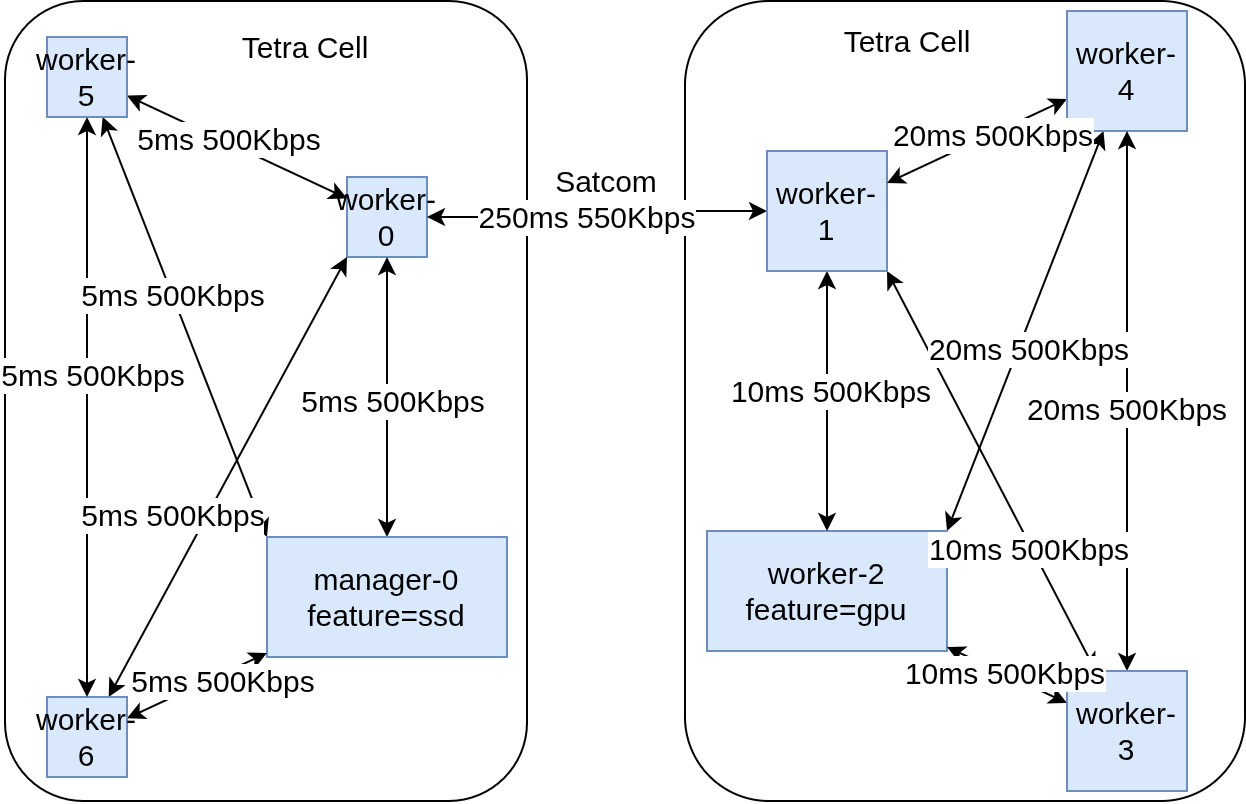

The diagram above was exported from draw.io. Its source (the exported page's mxGraphModel, read from the mxfile embedded in the PNG):
<mxGraphModel dx="1187" dy="1549" grid="1" gridSize="10" guides="1" tooltips="1" connect="1" arrows="1" fold="1" page="1" pageScale="1" pageWidth="850" pageHeight="1100" math="0" shadow="0">
  <root>
    <mxCell id="0" />
    <mxCell id="1" parent="0" />
    <mxCell id="2" connectable="0" parent="1" style="group;fontSize=15;" value="" vertex="1">
      <mxGeometry height="400" width="261" x="870" y="820" as="geometry" />
    </mxCell>
    <mxCell id="3" parent="2" style="rounded=1;whiteSpace=wrap;html=1;fontSize=15;" value="" vertex="1">
      <mxGeometry height="400" width="261" as="geometry" />
    </mxCell>
    <mxCell id="4" parent="2" style="rounded=0;whiteSpace=wrap;html=1;fillColor=#dae8fc;strokeColor=#6c8ebf;fontSize=15;" value="worker-0" vertex="1">
      <mxGeometry height="40" width="40" x="171" y="88" as="geometry" />
    </mxCell>
    <mxCell id="5" edge="1" parent="2" source="7" style="edgeStyle=orthogonalEdgeStyle;rounded=0;orthogonalLoop=1;jettySize=auto;html=1;startArrow=classic;startFill=1;fontSize=15;" target="4">
      <mxGeometry relative="1" as="geometry" />
    </mxCell>
    <mxCell id="6" edge="1" parent="2" source="7" style="rounded=0;orthogonalLoop=1;jettySize=auto;html=1;exitX=0;exitY=0;exitDx=0;exitDy=0;startArrow=classic;startFill=1;fontSize=15;" target="13">
      <mxGeometry relative="1" as="geometry" />
    </mxCell>
    <mxCell id="7" parent="2" style="rounded=0;whiteSpace=wrap;html=1;fillColor=#dae8fc;strokeColor=#6c8ebf;fontSize=15;" value="manager-0&lt;div&gt;feature=ssd&lt;/div&gt;" vertex="1">
      <mxGeometry height="60" width="120" x="131" y="268" as="geometry" />
    </mxCell>
    <mxCell id="8" edge="1" parent="2" source="10" style="rounded=0;orthogonalLoop=1;jettySize=auto;html=1;startArrow=classic;startFill=1;fontSize=15;" target="7">
      <mxGeometry relative="1" as="geometry" />
    </mxCell>
    <mxCell id="9" edge="1" parent="2" source="10" style="rounded=0;orthogonalLoop=1;jettySize=auto;html=1;startArrow=classic;startFill=1;entryX=0;entryY=1;entryDx=0;entryDy=0;fontSize=15;" target="4">
      <mxGeometry relative="1" as="geometry" />
    </mxCell>
    <mxCell id="10" parent="2" style="rounded=0;whiteSpace=wrap;html=1;fillColor=#dae8fc;strokeColor=#6c8ebf;fontSize=15;" value="worker-6" vertex="1">
      <mxGeometry height="40" width="40" x="21" y="348" as="geometry" />
    </mxCell>
    <mxCell id="11" edge="1" parent="2" source="13" style="rounded=0;orthogonalLoop=1;jettySize=auto;html=1;startArrow=classic;startFill=1;fontSize=15;" target="4">
      <mxGeometry relative="1" as="geometry" />
    </mxCell>
    <mxCell id="12" edge="1" parent="2" source="13" style="edgeStyle=orthogonalEdgeStyle;rounded=0;orthogonalLoop=1;jettySize=auto;html=1;startArrow=classic;startFill=1;fontSize=15;" target="10">
      <mxGeometry relative="1" as="geometry" />
    </mxCell>
    <mxCell id="13" parent="2" style="rounded=0;whiteSpace=wrap;html=1;fillColor=#dae8fc;strokeColor=#6c8ebf;fontSize=15;" value="worker-5" vertex="1">
      <mxGeometry height="40" width="40" x="21" y="18" as="geometry" />
    </mxCell>
    <mxCell id="14" connectable="0" parent="2" style="edgeLabel;html=1;align=center;verticalAlign=middle;resizable=0;points=[];fontSize=15;" value="5ms 5&lt;span style=&quot;background-color: light-dark(#ffffff, var(--ge-dark-color, #121212)); color: light-dark(rgb(0, 0, 0), rgb(255, 255, 255));&quot;&gt;00Kbps&lt;/span&gt;" vertex="1">
      <mxGeometry x="191" y="198" as="geometry">
        <mxPoint x="2" y="1" as="offset" />
      </mxGeometry>
    </mxCell>
    <mxCell id="15" connectable="0" parent="2" style="edgeLabel;html=1;align=center;verticalAlign=middle;resizable=0;points=[];fontSize=15;" value="5ms 500Kbps" vertex="1">
      <mxGeometry x="111" y="68" as="geometry" />
    </mxCell>
    <mxCell id="16" connectable="0" parent="2" style="edgeLabel;html=1;align=center;verticalAlign=middle;resizable=0;points=[];fontSize=15;" value="5ms 500Kbps" vertex="1">
      <mxGeometry x="106" y="341" as="geometry">
        <mxPoint x="2" y="-2" as="offset" />
      </mxGeometry>
    </mxCell>
    <mxCell id="17" connectable="0" parent="2" style="edgeLabel;html=1;align=center;verticalAlign=middle;resizable=0;points=[];fontSize=15;" value="5ms 500Kbps" vertex="1">
      <mxGeometry x="81" y="258" as="geometry">
        <mxPoint x="2" y="-2" as="offset" />
      </mxGeometry>
    </mxCell>
    <mxCell id="18" connectable="0" parent="2" style="edgeLabel;html=1;align=center;verticalAlign=middle;resizable=0;points=[];fontSize=15;" value="5ms 500Kbps" vertex="1">
      <mxGeometry x="41" y="188" as="geometry">
        <mxPoint x="2" y="-2" as="offset" />
      </mxGeometry>
    </mxCell>
    <mxCell id="19" connectable="0" parent="2" style="edgeLabel;html=1;align=center;verticalAlign=middle;resizable=0;points=[];fontSize=15;" value="5ms 500Kbps" vertex="1">
      <mxGeometry x="81" y="148" as="geometry">
        <mxPoint x="2" y="-2" as="offset" />
      </mxGeometry>
    </mxCell>
    <mxCell id="20" parent="2" style="text;html=1;whiteSpace=wrap;strokeColor=none;fillColor=none;align=center;verticalAlign=middle;rounded=0;fontSize=15;" value="Tetra Cell" vertex="1">
      <mxGeometry height="30" width="79" x="111" y="8" as="geometry" />
    </mxCell>
    <mxCell id="21" parent="1" style="rounded=1;whiteSpace=wrap;html=1;fontSize=15;" value="" vertex="1">
      <mxGeometry height="400" width="280" x="1210" y="820" as="geometry" />
    </mxCell>
    <mxCell id="22" edge="1" parent="1" source="23" style="rounded=0;orthogonalLoop=1;jettySize=auto;html=1;startArrow=classic;startFill=1;exitX=1;exitY=0;exitDx=0;exitDy=0;fontSize=15;" target="30">
      <mxGeometry relative="1" as="geometry" />
    </mxCell>
    <mxCell id="23" parent="1" style="rounded=0;whiteSpace=wrap;html=1;fillColor=#dae8fc;strokeColor=#6c8ebf;fontSize=15;" value="worker-2&lt;div&gt;feature=gpu&lt;/div&gt;" vertex="1">
      <mxGeometry height="60" width="120" x="1221" y="1085" as="geometry" />
    </mxCell>
    <mxCell id="24" edge="1" parent="1" source="28" style="edgeStyle=orthogonalEdgeStyle;rounded=0;orthogonalLoop=1;jettySize=auto;html=1;startArrow=classic;startFill=1;strokeColor=light-dark(#000000,#000000);fontSize=15;" target="4">
      <mxGeometry relative="1" as="geometry" />
    </mxCell>
    <mxCell id="25" connectable="0" parent="24" style="edgeLabel;html=1;align=center;verticalAlign=middle;resizable=0;points=[];fontSize=15;" value="250ms 550Kbps" vertex="1">
      <mxGeometry relative="1" x="0.0729" y="-1" as="geometry">
        <mxPoint x="-1" as="offset" />
      </mxGeometry>
    </mxCell>
    <mxCell id="26" edge="1" parent="1" source="28" style="edgeStyle=orthogonalEdgeStyle;rounded=0;orthogonalLoop=1;jettySize=auto;html=1;startArrow=classic;startFill=1;fontSize=15;" target="23">
      <mxGeometry relative="1" as="geometry" />
    </mxCell>
    <mxCell id="27" edge="1" parent="1" source="28" style="rounded=0;orthogonalLoop=1;jettySize=auto;html=1;startArrow=classic;startFill=1;exitX=1;exitY=1;exitDx=0;exitDy=0;fontSize=15;" target="33">
      <mxGeometry relative="1" as="geometry" />
    </mxCell>
    <mxCell id="28" parent="1" style="rounded=0;whiteSpace=wrap;html=1;fillColor=#dae8fc;strokeColor=#6c8ebf;fontSize=15;" value="worker-1" vertex="1">
      <mxGeometry height="60" width="60" x="1251" y="895" as="geometry" />
    </mxCell>
    <mxCell id="29" edge="1" parent="1" source="30" style="rounded=0;orthogonalLoop=1;jettySize=auto;html=1;startArrow=classic;startFill=1;fontSize=15;" target="28">
      <mxGeometry relative="1" as="geometry" />
    </mxCell>
    <mxCell id="30" parent="1" style="rounded=0;whiteSpace=wrap;html=1;fillColor=#dae8fc;strokeColor=#6c8ebf;fontSize=15;" value="worker-4" vertex="1">
      <mxGeometry height="60" width="60" x="1401" y="825" as="geometry" />
    </mxCell>
    <mxCell id="31" edge="1" parent="1" source="33" style="rounded=0;orthogonalLoop=1;jettySize=auto;html=1;startArrow=classic;startFill=1;fontSize=15;" target="23">
      <mxGeometry relative="1" as="geometry" />
    </mxCell>
    <mxCell id="32" edge="1" parent="1" source="33" style="edgeStyle=orthogonalEdgeStyle;rounded=0;orthogonalLoop=1;jettySize=auto;html=1;startArrow=classic;startFill=1;fontSize=15;" target="30">
      <mxGeometry relative="1" as="geometry" />
    </mxCell>
    <mxCell id="33" parent="1" style="rounded=0;whiteSpace=wrap;html=1;fillColor=#dae8fc;strokeColor=#6c8ebf;fontSize=15;" value="worker-3" vertex="1">
      <mxGeometry height="60" width="60" x="1401" y="1155" as="geometry" />
    </mxCell>
    <mxCell id="34" connectable="0" parent="1" style="edgeLabel;html=1;align=center;verticalAlign=middle;resizable=0;points=[];fontSize=15;" value="10ms 500Kbps" vertex="1">
      <mxGeometry x="1301" y="1025" as="geometry">
        <mxPoint x="-19" y="-11" as="offset" />
      </mxGeometry>
    </mxCell>
    <mxCell id="35" connectable="0" parent="1" style="edgeLabel;html=1;align=center;verticalAlign=middle;resizable=0;points=[];fontSize=15;" value="20ms 500Kbps" vertex="1">
      <mxGeometry x="1361" y="885" as="geometry">
        <mxPoint x="2" y="1" as="offset" />
      </mxGeometry>
    </mxCell>
    <mxCell id="36" connectable="0" parent="1" style="edgeLabel;html=1;align=center;verticalAlign=middle;resizable=0;points=[];fontSize=15;" value="20ms 500Kbps" vertex="1">
      <mxGeometry x="1421" y="1015" as="geometry">
        <mxPoint x="9" y="8" as="offset" />
      </mxGeometry>
    </mxCell>
    <mxCell id="37" connectable="0" parent="1" style="edgeLabel;html=1;align=center;verticalAlign=middle;resizable=0;points=[];fontSize=15;" value="10ms 500Kbps" vertex="1">
      <mxGeometry x="1361" y="1155" as="geometry">
        <mxPoint x="8" as="offset" />
      </mxGeometry>
    </mxCell>
    <mxCell id="38" connectable="0" parent="1" style="edgeLabel;html=1;align=center;verticalAlign=middle;resizable=0;points=[];fontSize=15;" value="20ms 500Kbps" vertex="1">
      <mxGeometry x="1461" y="1025" as="geometry">
        <mxPoint x="-80" y="-32" as="offset" />
      </mxGeometry>
    </mxCell>
    <mxCell id="39" connectable="0" parent="1" style="edgeLabel;html=1;align=center;verticalAlign=middle;resizable=0;points=[];fontSize=15;" value="10ms 500Kbps" vertex="1">
      <mxGeometry x="1461" y="1125" as="geometry">
        <mxPoint x="-80" y="-32" as="offset" />
      </mxGeometry>
    </mxCell>
    <mxCell id="40" parent="1" style="text;html=1;whiteSpace=wrap;strokeColor=none;fillColor=none;align=center;verticalAlign=middle;rounded=0;fontSize=15;" value="Tetra Cell" vertex="1">
      <mxGeometry height="30" width="77" x="1283" y="825" as="geometry" />
    </mxCell>
    <mxCell id="41" parent="1" style="text;html=1;whiteSpace=wrap;strokeColor=none;fillColor=none;align=center;verticalAlign=middle;rounded=0;fontSize=15;" value="Satcom" vertex="1">
      <mxGeometry height="30" width="60" x="1141" y="895" as="geometry" />
    </mxCell>
  </root>
</mxGraphModel>